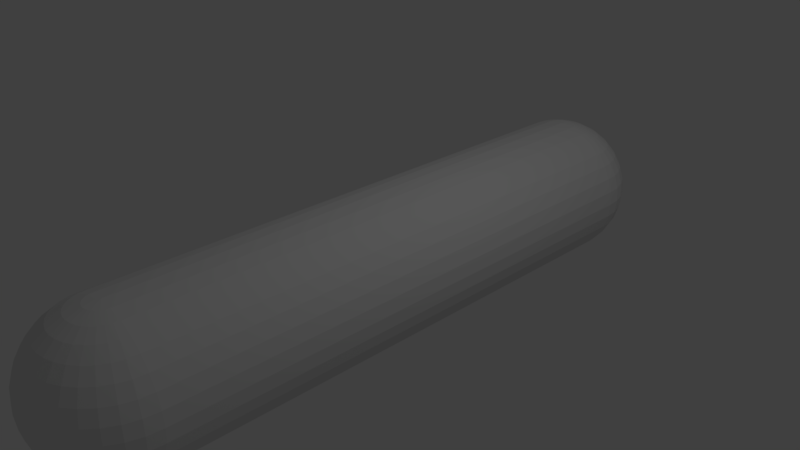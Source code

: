 # Source: Laser.blend  (saved by Blender 2.79.0; exported with 4.5.12 LTS)
import bpy
from mathutils import Matrix  # noqa: F401  (used for matrix-valued properties, if any)

bpy.ops.wm.read_factory_settings(use_empty=True)
scene = bpy.context.scene
scene.name = 'Scene'

# ---- collections
col_collection_1 = bpy.data.collections.new('Collection 1'); scene.collection.children.link(col_collection_1)

# ---- world
world_world = bpy.data.worlds.new('World'); scene.world = world_world
world_world.color = (0.05088, 0.05088, 0.05088)
world_world.use_sun_shadow = False
world_world.sun_shadow_jitter_overblur = 0.0
world_world.cycles.sampling_method = 'MANUAL'

# ---- cameras
cam_camera = bpy.data.cameras.new('Camera')
cam_camera.clip_end = 100.0
cam_camera.lens = 35.0
cam_camera.sensor_width = 32.0
cam_camera.sensor_height = 18.0
cam_camera.ortho_scale = 7.314
cam_camera.dof.focus_distance = 0.0
cam_camera.dof.aperture_fstop = 128.0

# ---- lights
light_lamp = bpy.data.lights.new('Lamp', 'POINT')
light_lamp.transmission_factor = 0.0
light_lamp.cutoff_distance = 30.0
light_lamp.energy = 100.0
light_lamp.shadow_buffer_clip_start = 1.001
light_lamp.shadow_soft_size = 0.1
light_lamp.shadow_maximum_resolution = 0.006
light_lamp.use_absolute_resolution = True

# ---- meshes
me_sphere = bpy.data.meshes.new('Sphere')
me_sphere.from_pydata([(0.149, -3.609, -1.103), (0.0743, 3.881, -1.084), (0.002512, 4.054, -1.027), (-0.06365, 4.214, -0.9344), (-0.1216, 4.354, -0.81), (-0.1692, 4.469, -0.6585), (-0.2046, 4.554, -0.4856), (-0.2264, 4.607, -0.298), (-0.2337, 4.625, -0.1029), (-0.2264, 4.607, 0.09215), (-0.2046, 4.554, 0.2797), (-0.1692, 4.469, 0.4526), (-0.1216, 4.354, 0.6042), (-0.06365, 4.214, 0.7285), (0.002512, 4.054, 0.8209), (0.0743, 3.881, 0.8778), (0.04057, 3.863, -1.084), (-0.06365, 4.019, -1.027), (-0.1597, 4.163, -0.9344), (-0.2439, 4.289, -0.81), (-0.313, 4.392, -0.6585), (-0.3643, 4.469, -0.4856), (-0.3959, 4.516, -0.298), (-0.4066, 4.532, -0.1029), (-0.3959, 4.516, 0.09215), (-0.3643, 4.469, 0.2797), (-0.313, 4.392, 0.4526), (-0.2439, 4.289, 0.6042), (-0.1597, 4.163, 0.7285), (-0.06365, 4.019, 0.8209), (0.04057, 3.863, 0.8778), (0.01101, 3.839, -1.084), (-0.1216, 3.971, -1.027), (-0.2439, 4.094, -0.9344), (-0.351, 4.201, -0.81), (-0.439, 4.289, -0.6585), (-0.5043, 4.354, -0.4856), (-0.5446, 4.394, -0.298), (-0.5581, 4.408, -0.1029), (-0.5446, 4.394, 0.09215), (-0.5043, 4.354, 0.2797), (-0.439, 4.289, 0.4526), (-0.351, 4.201, 0.6042), (-0.2439, 4.094, 0.7285), (-0.1216, 3.971, 0.8209), (0.01101, 3.839, 0.8778), (-0.01325, 3.809, -1.084), (-0.1692, 3.913, -1.027), (-0.313, 4.009, -0.9344), (-0.439, 4.094, -0.81), (-0.5424, 4.163, -0.6585), (-0.6192, 4.214, -0.4856), (-0.6665, 4.246, -0.298), (-0.6825, 4.256, -0.1029), (-0.6665, 4.246, 0.09215), (-0.6192, 4.214, 0.2797), (-0.5424, 4.163, 0.4526), (-0.439, 4.094, 0.6042), (-0.313, 4.009, 0.7285), (-0.1692, 3.913, 0.8209), (-0.01325, 3.809, 0.8778), (-0.03128, 3.775, -1.084), (-0.2046, 3.847, -1.027), (-0.3643, 3.913, -0.9344), (-0.5043, 3.971, -0.81), (-0.6192, 4.019, -0.6585), (-0.7046, 4.054, -0.4856), (-0.7572, 4.076, -0.298), (-0.7749, 4.083, -0.1029), (-0.7572, 4.076, 0.09215), (-0.7046, 4.054, 0.2797), (-0.6192, 4.019, 0.4526), (-0.5043, 3.971, 0.6042), (-0.3643, 3.913, 0.7285), (-0.2046, 3.847, 0.8209), (-0.03128, 3.775, 0.8778), (-0.04238, 3.739, -1.084), (-0.2264, 3.775, -1.027), (-0.3959, 3.809, -0.9344), (-0.5446, 3.839, -0.81), (-0.6665, 3.863, -0.6585), (-0.7572, 3.881, -0.4856), (-0.813, 3.892, -0.298), (-0.8318, 3.896, -0.1029), (-0.813, 3.892, 0.09215), (-0.7572, 3.881, 0.2797), (-0.6665, 3.863, 0.4526), (-0.5446, 3.839, 0.6042), (-0.3959, 3.809, 0.7285), (-0.2264, 3.775, 0.8209), (-0.04238, 3.739, 0.8778), (-0.04613, 3.701, -1.084), (-0.2337, 3.701, -1.027), (-0.4066, 3.701, -0.9344), (-0.5581, 3.701, -0.81), (-0.6825, 3.701, -0.6585), (-0.7749, 3.701, -0.4856), (-0.8318, 3.701, -0.298), (-0.851, 3.701, -0.1029), (-0.8318, 3.701, 0.09215), (-0.7749, 3.701, 0.2797), (-0.6825, 3.701, 0.4526), (-0.5581, 3.701, 0.6042), (-0.4066, 3.701, 0.7285), (-0.2337, 3.701, 0.8209), (-0.04613, 3.701, 0.8778), (0.3441, -3.609, 0.8778), (0.5316, -3.609, 0.8209), (0.7045, -3.609, 0.7285), (0.8561, -3.609, 0.6042), (0.9804, -3.609, 0.4526), (1.073, -3.609, 0.2797), (1.13, -3.609, 0.09215), (1.149, -3.609, -0.1029), (1.13, -3.609, -0.298), (1.073, -3.609, -0.4856), (0.9804, -3.609, -0.6585), (0.8561, -3.609, -0.81), (0.7045, -3.609, -0.9344), (0.5316, -3.609, -1.027), (0.3441, -3.609, -1.084), (0.3403, -3.647, 0.8778), (0.5243, -3.683, 0.8209), (0.6939, -3.717, 0.7285), (0.8425, -3.747, 0.6042), (0.9645, -3.771, 0.4526), (1.055, -3.789, 0.2797), (1.111, -3.8, 0.09215), (1.13, -3.804, -0.1029), (1.111, -3.8, -0.298), (1.055, -3.789, -0.4856), (0.9645, -3.771, -0.6585), (0.8425, -3.747, -0.81), (0.6939, -3.717, -0.9344), (0.5243, -3.683, -1.027), (0.3403, -3.647, -1.084), (0.3292, -3.683, 0.8778), (0.5025, -3.755, 0.8209), (0.6622, -3.821, 0.7285), (0.8022, -3.879, 0.6042), (0.9171, -3.927, 0.4526), (1.003, -3.962, 0.2797), (1.055, -3.984, 0.09215), (1.073, -3.991, -0.1029), (1.055, -3.984, -0.298), (1.003, -3.962, -0.4856), (0.9171, -3.927, -0.6585), (0.8022, -3.879, -0.81), (0.6622, -3.821, -0.9344), (0.5025, -3.755, -1.027), (0.3292, -3.683, -1.084), (0.3112, -3.717, 0.8778), (0.4672, -3.821, 0.8209), (0.6109, -3.917, 0.7285), (0.7369, -4.001, 0.6042), (0.8403, -4.071, 0.4526), (0.9171, -4.122, 0.2797), (0.9645, -4.154, 0.09215), (0.9804, -4.164, -0.1029), (0.9645, -4.154, -0.298), (0.9171, -4.122, -0.4856), (0.8403, -4.071, -0.6585), (0.7369, -4.001, -0.81), (0.6109, -3.917, -0.9344), (0.4672, -3.821, -1.027), (0.3112, -3.717, -1.084), (0.2869, -3.747, 0.8778), (0.4196, -3.879, 0.8209), (0.5418, -4.001, 0.7285), (0.649, -4.109, 0.6042), (0.7369, -4.197, 0.4526), (0.8022, -4.262, 0.2797), (0.8425, -4.302, 0.09215), (0.8561, -4.316, -0.1029), (0.8425, -4.302, -0.298), (0.8022, -4.262, -0.4856), (0.7369, -4.197, -0.6585), (0.649, -4.109, -0.81), (0.5418, -4.001, -0.9344), (0.4196, -3.879, -1.027), (0.2869, -3.747, -1.084), (0.2573, -3.771, 0.8778), (0.3616, -3.927, 0.8209), (0.4576, -4.071, 0.7285), (0.5418, -4.197, 0.6042), (0.6109, -4.3, 0.4526), (0.6622, -4.377, 0.2797), (0.6939, -4.424, 0.09215), (0.7045, -4.44, -0.1029), (0.6939, -4.424, -0.298), (0.6622, -4.377, -0.4856), (0.6109, -4.3, -0.6585), (0.5418, -4.197, -0.81), (0.4576, -4.071, -0.9344), (0.3616, -3.927, -1.027), (0.2573, -3.771, -1.084), (0.2236, -3.789, 0.8778), (0.2954, -3.962, 0.8209), (0.3616, -4.122, 0.7285), (0.4196, -4.262, 0.6042), (0.4672, -4.377, 0.4526), (0.5025, -4.462, 0.2797), (0.5243, -4.515, 0.09215), (0.5316, -4.532, -0.1029), (0.5243, -4.515, -0.298), (0.5025, -4.462, -0.4856), (0.4672, -4.377, -0.6585), (0.4196, -4.262, -0.81), (0.3616, -4.122, -0.9344), (0.2954, -3.962, -1.027), (0.2236, -3.789, -1.084), (0.187, -3.8, 0.8778), (0.2236, -3.984, 0.8209), (0.2573, -4.154, 0.7285), (0.2869, -4.302, 0.6042), (0.3112, -4.424, 0.4526), (0.3292, -4.515, 0.2797), (0.3403, -4.571, 0.09215), (0.3441, -4.589, -0.1029), (0.3403, -4.571, -0.298), (0.3292, -4.515, -0.4856), (0.3112, -4.424, -0.6585), (0.2869, -4.302, -0.81), (0.2573, -4.154, -0.9344), (0.2236, -3.984, -1.027), (0.187, -3.8, -1.084), (0.149, -3.804, 0.8778), (0.149, -3.991, 0.8209), (0.149, -4.164, 0.7285), (0.149, -4.316, 0.6042), (0.149, -4.44, 0.4526), (0.149, -4.532, 0.2797), (0.149, -4.589, 0.09215), (0.149, -4.609, -0.1029), (0.149, -4.589, -0.298), (0.149, -4.532, -0.4856), (0.149, -4.44, -0.6585), (0.149, -4.316, -0.81), (0.149, -4.164, -0.9344), (0.149, -3.991, -1.027), (0.149, -3.804, -1.084), (0.1109, -3.8, 0.8778), (0.0743, -3.984, 0.8209), (0.04057, -4.154, 0.7285), (0.01101, -4.302, 0.6042), (-0.01325, -4.424, 0.4526), (-0.03128, -4.515, 0.2797), (-0.04238, -4.571, 0.09215), (-0.04613, -4.589, -0.1029), (-0.04238, -4.571, -0.298), (-0.03128, -4.515, -0.4856), (-0.01325, -4.424, -0.6585), (0.01101, -4.302, -0.81), (0.04057, -4.154, -0.9344), (0.0743, -3.984, -1.027), (0.1109, -3.8, -1.084), (0.149, -3.609, 0.8971), (0.0743, -3.789, 0.8778), (0.002515, -3.962, 0.8209), (-0.06365, -4.122, 0.7285), (-0.1216, -4.262, 0.6042), (-0.1692, -4.377, 0.4526), (-0.2046, -4.462, 0.2797), (-0.2264, -4.515, 0.09215), (-0.2337, -4.532, -0.1029), (-0.2264, -4.515, -0.298), (-0.2046, -4.462, -0.4856), (-0.1692, -4.377, -0.6585), (-0.1216, -4.262, -0.81), (-0.06365, -4.122, -0.9344), (0.002515, -3.962, -1.027), (0.0743, -3.789, -1.084), (0.04057, -3.771, 0.8778), (-0.06365, -3.927, 0.8209), (-0.1597, -4.071, 0.7285), (-0.2439, -4.197, 0.6042), (-0.313, -4.3, 0.4526), (-0.3643, -4.377, 0.2797), (-0.3959, -4.424, 0.09215), (-0.4066, -4.44, -0.1029), (-0.3959, -4.424, -0.298), (-0.3643, -4.377, -0.4856), (-0.313, -4.3, -0.6585), (-0.2439, -4.197, -0.81), (-0.1597, -4.071, -0.9344), (-0.06365, -3.927, -1.027), (0.04057, -3.771, -1.084), (0.01101, -3.747, 0.8778), (-0.1216, -3.879, 0.8209), (-0.2439, -4.001, 0.7285), (-0.351, -4.109, 0.6042), (-0.439, -4.197, 0.4526), (-0.5043, -4.262, 0.2797), (-0.5446, -4.302, 0.09215), (-0.5581, -4.316, -0.1029), (-0.5446, -4.302, -0.298), (-0.5043, -4.262, -0.4856), (-0.439, -4.197, -0.6585), (-0.351, -4.109, -0.81), (-0.2439, -4.001, -0.9344), (-0.1216, -3.879, -1.027), (0.01101, -3.747, -1.084), (-0.01325, -3.717, 0.8778), (-0.1692, -3.821, 0.8209), (-0.313, -3.917, 0.7285), (-0.439, -4.001, 0.6042), (-0.5424, -4.071, 0.4526), (-0.6192, -4.122, 0.2797), (-0.6665, -4.154, 0.09215), (-0.6825, -4.164, -0.1029), (-0.6665, -4.154, -0.298), (-0.6192, -4.122, -0.4856), (-0.5424, -4.071, -0.6585), (-0.439, -4.001, -0.81), (-0.313, -3.917, -0.9344), (-0.1692, -3.821, -1.027), (-0.01325, -3.717, -1.084), (-0.03128, -3.683, 0.8778), (-0.2046, -3.755, 0.8209), (-0.3643, -3.821, 0.7285), (-0.5043, -3.879, 0.6042), (-0.6192, -3.927, 0.4526), (-0.7046, -3.962, 0.2797), (-0.7572, -3.984, 0.09215), (-0.7749, -3.991, -0.1029), (-0.7572, -3.984, -0.298), (-0.7046, -3.962, -0.4856), (-0.6192, -3.927, -0.6585), (-0.5043, -3.879, -0.81), (-0.3643, -3.821, -0.9344), (-0.2046, -3.755, -1.027), (-0.03128, -3.683, -1.084), (-0.04238, -3.647, 0.8778), (-0.2264, -3.683, 0.8209), (-0.3959, -3.717, 0.7285), (-0.5446, -3.747, 0.6042), (-0.6665, -3.771, 0.4526), (-0.7572, -3.789, 0.2797), (-0.813, -3.8, 0.09215), (-0.8318, -3.804, -0.1029), (-0.813, -3.8, -0.298), (-0.7572, -3.789, -0.4856), (-0.6665, -3.771, -0.6585), (-0.5446, -3.747, -0.81), (-0.3959, -3.717, -0.9344), (-0.2264, -3.683, -1.027), (-0.04238, -3.647, -1.084), (-0.04613, -3.609, 0.8778), (-0.2337, -3.609, 0.8209), (-0.4066, -3.609, 0.7285), (-0.5581, -3.609, 0.6042), (-0.6825, -3.609, 0.4526), (-0.7749, -3.609, 0.2797), (-0.8318, -3.609, 0.09215), (-0.851, -3.609, -0.1029), (-0.8318, -3.609, -0.298), (-0.7749, -3.609, -0.4856), (-0.6825, -3.609, -0.6585), (-0.5581, -3.609, -0.81), (-0.4066, -3.609, -0.9344), (-0.2337, -3.609, -1.027), (-0.04613, -3.609, -1.084), (0.344, 3.701, -1.084), (0.5316, 3.701, -1.027), (0.7045, 3.701, -0.9344), (0.8561, 3.701, -0.81), (0.9804, 3.701, -0.6585), (1.073, 3.701, -0.4856), (1.13, 3.701, -0.298), (1.149, 3.701, -0.1029), (1.13, 3.701, 0.09215), (1.073, 3.701, 0.2797), (0.9804, 3.701, 0.4526), (0.8561, 3.701, 0.6042), (0.7045, 3.701, 0.7285), (0.5316, 3.701, 0.8209), (0.344, 3.701, 0.8778), (0.3403, 3.739, -1.084), (0.5243, 3.775, -1.027), (0.6939, 3.809, -0.9344), (0.8425, 3.839, -0.81), (0.9645, 3.863, -0.6585), (1.055, 3.881, -0.4856), (1.111, 3.892, -0.298), (1.13, 3.896, -0.1029), (1.111, 3.892, 0.09215), (1.055, 3.881, 0.2797), (0.9645, 3.863, 0.4526), (0.8425, 3.839, 0.6042), (0.6939, 3.809, 0.7285), (0.5243, 3.775, 0.8209), (0.3403, 3.739, 0.8778), (0.3292, 3.775, -1.084), (0.5025, 3.847, -1.027), (0.6622, 3.913, -0.9344), (0.8022, 3.971, -0.81), (0.9171, 4.019, -0.6585), (1.003, 4.054, -0.4856), (1.055, 4.076, -0.298), (1.073, 4.083, -0.1029), (1.055, 4.076, 0.09215), (1.003, 4.054, 0.2797), (0.9171, 4.019, 0.4526), (0.8022, 3.971, 0.6042), (0.6622, 3.913, 0.7285), (0.5025, 3.847, 0.8209), (0.3292, 3.775, 0.8778), (0.3112, 3.809, -1.084), (0.4671, 3.913, -1.027), (0.6109, 4.009, -0.9344), (0.7369, 4.094, -0.81), (0.8403, 4.163, -0.6585), (0.9171, 4.214, -0.4856), (0.9645, 4.246, -0.298), (0.9804, 4.256, -0.1029), (0.9645, 4.246, 0.09215), (0.9171, 4.214, 0.2797), (0.8403, 4.163, 0.4526), (0.7369, 4.094, 0.6042), (0.6109, 4.009, 0.7285), (0.4671, 3.913, 0.8209), (0.3112, 3.809, 0.8778), (0.2869, 3.839, -1.084), (0.4196, 3.971, -1.027), (0.5418, 4.094, -0.9344), (0.649, 4.201, -0.81), (0.7369, 4.289, -0.6585), (0.8022, 4.354, -0.4856), (0.8425, 4.394, -0.298), (0.8561, 4.408, -0.1029), (0.8425, 4.394, 0.09215), (0.8022, 4.354, 0.2797), (0.7369, 4.289, 0.4526), (0.649, 4.201, 0.6042), (0.5418, 4.094, 0.7285), (0.4196, 3.971, 0.8209), (0.2869, 3.839, 0.8778), (0.2573, 3.863, -1.084), (0.3616, 4.019, -1.027), (0.4576, 4.163, -0.9344), (0.5418, 4.289, -0.81), (0.6109, 4.392, -0.6585), (0.6622, 4.469, -0.4856), (0.6939, 4.516, -0.298), (0.7045, 4.532, -0.1029), (0.6939, 4.516, 0.09215), (0.6622, 4.469, 0.2797), (0.6109, 4.392, 0.4526), (0.5418, 4.289, 0.6042), (0.4576, 4.163, 0.7285), (0.3616, 4.019, 0.8209), (0.2573, 3.863, 0.8778), (0.2236, 3.881, -1.084), (0.2954, 4.054, -1.027), (0.3616, 4.214, -0.9344), (0.4196, 4.354, -0.81), (0.4671, 4.469, -0.6585), (0.5025, 4.554, -0.4856), (0.5243, 4.607, -0.298), (0.5316, 4.625, -0.1029), (0.5243, 4.607, 0.09215), (0.5025, 4.554, 0.2797), (0.4671, 4.469, 0.4526), (0.4196, 4.354, 0.6042), (0.3616, 4.214, 0.7285), (0.2954, 4.054, 0.8209), (0.2236, 3.881, 0.8778), (0.187, 3.892, -1.084), (0.2236, 4.076, -1.027), (0.2573, 4.246, -0.9344), (0.2869, 4.394, -0.81), (0.3112, 4.516, -0.6585), (0.3292, 4.607, -0.4856), (0.3403, 4.663, -0.298), (0.344, 4.681, -0.1029), (0.3403, 4.663, 0.09215), (0.3292, 4.607, 0.2797), (0.3112, 4.516, 0.4526), (0.2869, 4.394, 0.6042), (0.2573, 4.246, 0.7285), (0.2236, 4.076, 0.8209), (0.187, 3.892, 0.8778), (0.3441, -3.609, 0.8778), (0.5316, -3.609, 0.8209), (0.7045, -3.609, 0.7285), (0.8561, -3.609, 0.6042), (0.9804, -3.609, 0.4526), (1.073, -3.609, 0.2797), (1.13, -3.609, 0.09215), (1.149, -3.609, -0.1029), (1.13, -3.609, -0.298), (1.073, -3.609, -0.4856), (0.9804, -3.609, -0.6585), (0.8561, -3.609, -0.81), (0.7045, -3.609, -0.9344), (0.5316, -3.609, -1.027), (0.3441, -3.609, -1.084), (-0.04613, -3.609, 0.8778), (-0.2337, -3.609, 0.8209), (-0.4066, -3.609, 0.7285), (-0.5581, -3.609, 0.6042), (-0.6825, -3.609, 0.4526), (-0.7749, -3.609, 0.2797), (-0.8318, -3.609, 0.09215), (-0.851, -3.609, -0.1029), (-0.8318, -3.609, -0.298), (-0.7749, -3.609, -0.4856), (-0.6825, -3.609, -0.6585), (-0.5581, -3.609, -0.81), (-0.4066, -3.609, -0.9344), (-0.2337, -3.609, -1.027), (-0.04613, -3.609, -1.084), (0.149, -3.609, 0.8971), (0.149, -3.609, -1.103), (0.1109, 3.892, 0.8778), (0.0743, 4.076, 0.8209), (0.04057, 4.246, 0.7285), (0.01101, 4.394, 0.6042), (-0.01325, 4.516, 0.4526), (-0.03128, 4.607, 0.2797), (-0.04238, 4.663, 0.09215), (-0.04613, 4.681, -0.1029), (-0.04238, 4.663, -0.298), (-0.03128, 4.607, -0.4856), (-0.01325, 4.516, -0.6585), (0.01101, 4.394, -0.81), (0.04057, 4.246, -0.9344), (0.0743, 4.076, -1.027), (0.1109, 3.892, -1.084), (0.149, 3.896, 0.8778), (0.149, 4.083, 0.8209), (0.149, 4.256, 0.7285), (0.149, 4.408, 0.6042), (0.149, 4.532, 0.4526), (0.149, 4.625, 0.2797), (0.149, 4.681, 0.09215), (0.149, 4.701, -0.1029), (0.149, 4.681, -0.298), (0.149, 4.625, -0.4856), (0.149, 4.532, -0.6585), (0.149, 4.408, -0.81), (0.149, 4.256, -0.9344), (0.149, 4.083, -1.027), (0.149, 3.896, -1.084), (0.149, 3.701, 0.8971), (0.149, 3.701, -1.103)], [], [(22, 23, 8, 7), (545, 16, 1), (30, 544, 15), (23, 24, 9, 8), (16, 17, 2, 1), (24, 25, 10, 9), (17, 18, 3, 2), (25, 26, 11, 10), (18, 19, 4, 3), (26, 27, 12, 11), (19, 20, 5, 4), (27, 28, 13, 12), (20, 21, 6, 5), (28, 29, 14, 13), (21, 22, 7, 6), (29, 30, 15, 14), (41, 42, 27, 26), (34, 35, 20, 19), (42, 43, 28, 27), (35, 36, 21, 20), (43, 44, 29, 28), (36, 37, 22, 21), (44, 45, 30, 29), (37, 38, 23, 22), (545, 31, 16), (45, 544, 30), (38, 39, 24, 23), (31, 32, 17, 16), (39, 40, 25, 24), (32, 33, 18, 17), (40, 41, 26, 25), (33, 34, 19, 18), (60, 544, 45), (53, 54, 39, 38), (46, 47, 32, 31), (54, 55, 40, 39), (47, 48, 33, 32), (55, 56, 41, 40), (48, 49, 34, 33), (56, 57, 42, 41), (49, 50, 35, 34), (57, 58, 43, 42), (50, 51, 36, 35), (58, 59, 44, 43), (51, 52, 37, 36), (59, 60, 45, 44), (52, 53, 38, 37), (545, 46, 31), (72, 73, 58, 57), (65, 66, 51, 50), (73, 74, 59, 58), (66, 67, 52, 51), (74, 75, 60, 59), (67, 68, 53, 52), (545, 61, 46), (75, 544, 60), (68, 69, 54, 53), (61, 62, 47, 46), (69, 70, 55, 54), (62, 63, 48, 47), (70, 71, 56, 55), (63, 64, 49, 48), (71, 72, 57, 56), (64, 65, 50, 49), (76, 77, 62, 61), (84, 85, 70, 69), (77, 78, 63, 62), (85, 86, 71, 70), (78, 79, 64, 63), (86, 87, 72, 71), (79, 80, 65, 64), (87, 88, 73, 72), (80, 81, 66, 65), (88, 89, 74, 73), (81, 82, 67, 66), (89, 90, 75, 74), (82, 83, 68, 67), (545, 76, 61), (90, 544, 75), (83, 84, 69, 68), (95, 96, 81, 80), (103, 104, 89, 88), (96, 97, 82, 81), (104, 105, 90, 89), (97, 98, 83, 82), (545, 91, 76), (105, 544, 90), (98, 99, 84, 83), (91, 92, 77, 76), (99, 100, 85, 84), (92, 93, 78, 77), (100, 101, 86, 85), (93, 94, 79, 78), (101, 102, 87, 86), (94, 95, 80, 79), (102, 103, 88, 87), (390, 391, 376, 375), (383, 384, 369, 368), (545, 377, 362), (391, 544, 376), (384, 385, 370, 369), (377, 378, 363, 362), (385, 386, 371, 370), (378, 379, 364, 363), (386, 387, 372, 371), (379, 380, 365, 364), (387, 388, 373, 372), (380, 381, 366, 365), (388, 389, 374, 373), (381, 382, 367, 366), (389, 390, 375, 374), (382, 383, 368, 367), (394, 395, 380, 379), (402, 403, 388, 387), (395, 396, 381, 380), (403, 404, 389, 388), (396, 397, 382, 381), (404, 405, 390, 389), (397, 398, 383, 382), (405, 406, 391, 390), (398, 399, 384, 383), (545, 392, 377), (406, 544, 391), (399, 400, 385, 384), (392, 393, 378, 377), (400, 401, 386, 385), (393, 394, 379, 378), (401, 402, 387, 386), (119, 118, 133, 134), (112, 111, 126, 127), (120, 119, 134, 135), (113, 112, 127, 128), (106, 256, 121), (0, 120, 135), (114, 113, 128, 129), (107, 106, 121, 122), (115, 114, 129, 130), (108, 107, 122, 123), (116, 115, 130, 131), (109, 108, 123, 124), (117, 116, 131, 132), (110, 109, 124, 125), (118, 117, 132, 133), (111, 110, 125, 126), (131, 130, 145, 146), (124, 123, 138, 139), (132, 131, 146, 147), (125, 124, 139, 140), (133, 132, 147, 148), (126, 125, 140, 141), (134, 133, 148, 149), (127, 126, 141, 142), (135, 134, 149, 150), (128, 127, 142, 143), (121, 256, 136), (0, 135, 150), (129, 128, 143, 144), (122, 121, 136, 137), (130, 129, 144, 145), (123, 122, 137, 138), (150, 149, 164, 165), (143, 142, 157, 158), (136, 256, 151), (0, 150, 165), (144, 143, 158, 159), (137, 136, 151, 152), (145, 144, 159, 160), (138, 137, 152, 153), (146, 145, 160, 161), (139, 138, 153, 154), (147, 146, 161, 162), (140, 139, 154, 155), (148, 147, 162, 163), (141, 140, 155, 156), (149, 148, 163, 164), (142, 141, 156, 157), (154, 153, 168, 169), (162, 161, 176, 177), (155, 154, 169, 170), (163, 162, 177, 178), (156, 155, 170, 171), (164, 163, 178, 179), (157, 156, 171, 172), (165, 164, 179, 180), (158, 157, 172, 173), (151, 256, 166), (0, 165, 180), (159, 158, 173, 174), (152, 151, 166, 167), (160, 159, 174, 175), (153, 152, 167, 168), (161, 160, 175, 176), (173, 172, 187, 188), (166, 256, 181), (0, 180, 195), (174, 173, 188, 189), (167, 166, 181, 182), (175, 174, 189, 190), (168, 167, 182, 183), (176, 175, 190, 191), (169, 168, 183, 184), (177, 176, 191, 192), (170, 169, 184, 185), (178, 177, 192, 193), (171, 170, 185, 186), (179, 178, 193, 194), (172, 171, 186, 187), (180, 179, 194, 195), (192, 191, 206, 207), (185, 184, 199, 200), (193, 192, 207, 208), (186, 185, 200, 201), (194, 193, 208, 209), (187, 186, 201, 202), (195, 194, 209, 210), (188, 187, 202, 203), (181, 256, 196), (0, 195, 210), (189, 188, 203, 204), (182, 181, 196, 197), (190, 189, 204, 205), (183, 182, 197, 198), (191, 190, 205, 206), (184, 183, 198, 199), (196, 256, 211), (0, 210, 225), (204, 203, 218, 219), (197, 196, 211, 212), (205, 204, 219, 220), (198, 197, 212, 213), (206, 205, 220, 221), (199, 198, 213, 214), (207, 206, 221, 222), (200, 199, 214, 215), (208, 207, 222, 223), (201, 200, 215, 216), (209, 208, 223, 224), (202, 201, 216, 217), (210, 209, 224, 225), (203, 202, 217, 218), (215, 214, 229, 230), (223, 222, 237, 238), (216, 215, 230, 231), (224, 223, 238, 239), (217, 216, 231, 232), (225, 224, 239, 240), (218, 217, 232, 233), (211, 256, 226), (0, 225, 240), (219, 218, 233, 234), (212, 211, 226, 227), (220, 219, 234, 235), (213, 212, 227, 228), (221, 220, 235, 236), (214, 213, 228, 229), (222, 221, 236, 237), (234, 233, 248, 249), (227, 226, 241, 242), (235, 234, 249, 250), (228, 227, 242, 243), (236, 235, 250, 251), (229, 228, 243, 244), (237, 236, 251, 252), (230, 229, 244, 245), (238, 237, 252, 253), (231, 230, 245, 246), (239, 238, 253, 254), (232, 231, 246, 247), (240, 239, 254, 255), (233, 232, 247, 248), (226, 256, 241), (0, 240, 255), (253, 252, 268, 269), (246, 245, 261, 262), (254, 253, 269, 270), (247, 246, 262, 263), (255, 254, 270, 271), (248, 247, 263, 264), (241, 256, 257), (0, 255, 271), (249, 248, 264, 265), (242, 241, 257, 258), (250, 249, 265, 266), (243, 242, 258, 259), (251, 250, 266, 267), (244, 243, 259, 260), (252, 251, 267, 268), (245, 244, 260, 261), (266, 265, 280, 281), (259, 258, 273, 274), (267, 266, 281, 282), (260, 259, 274, 275), (268, 267, 282, 283), (261, 260, 275, 276), (269, 268, 283, 284), (262, 261, 276, 277), (270, 269, 284, 285), (263, 262, 277, 278), (271, 270, 285, 286), (264, 263, 278, 279), (257, 256, 272), (0, 271, 286), (265, 264, 279, 280), (258, 257, 272, 273), (285, 284, 299, 300), (278, 277, 292, 293), (286, 285, 300, 301), (279, 278, 293, 294), (272, 256, 287), (0, 286, 301), (280, 279, 294, 295), (273, 272, 287, 288), (281, 280, 295, 296), (274, 273, 288, 289), (282, 281, 296, 297), (275, 274, 289, 290), (283, 282, 297, 298), (276, 275, 290, 291), (284, 283, 298, 299), (277, 276, 291, 292), (289, 288, 303, 304), (297, 296, 311, 312), (290, 289, 304, 305), (298, 297, 312, 313), (291, 290, 305, 306), (299, 298, 313, 314), (292, 291, 306, 307), (300, 299, 314, 315), (293, 292, 307, 308), (301, 300, 315, 316), (294, 293, 308, 309), (287, 256, 302), (0, 301, 316), (295, 294, 309, 310), (288, 287, 302, 303), (296, 295, 310, 311), (308, 307, 322, 323), (316, 315, 330, 331), (309, 308, 323, 324), (302, 256, 317), (0, 316, 331), (310, 309, 324, 325), (303, 302, 317, 318), (311, 310, 325, 326), (304, 303, 318, 319), (312, 311, 326, 327), (305, 304, 319, 320), (313, 312, 327, 328), (306, 305, 320, 321), (314, 313, 328, 329), (307, 306, 321, 322), (315, 314, 329, 330), (327, 326, 341, 342), (320, 319, 334, 335), (328, 327, 342, 343), (321, 320, 335, 336), (329, 328, 343, 344), (322, 321, 336, 337), (330, 329, 344, 345), (323, 322, 337, 338), (331, 330, 345, 346), (324, 323, 338, 339), (317, 256, 332), (0, 331, 346), (325, 324, 339, 340), (318, 317, 332, 333), (326, 325, 340, 341), (319, 318, 333, 334), (346, 345, 360, 361), (339, 338, 353, 354), (332, 256, 347), (0, 346, 361), (340, 339, 354, 355), (333, 332, 347, 348), (341, 340, 355, 356), (334, 333, 348, 349), (342, 341, 356, 357), (335, 334, 349, 350), (343, 342, 357, 358), (336, 335, 350, 351), (344, 343, 358, 359), (337, 336, 351, 352), (345, 344, 359, 360), (338, 337, 352, 353), (413, 414, 399, 398), (545, 407, 392), (421, 544, 406), (414, 415, 400, 399), (407, 408, 393, 392), (415, 416, 401, 400), (408, 409, 394, 393), (416, 417, 402, 401), (409, 410, 395, 394), (417, 418, 403, 402), (410, 411, 396, 395), (418, 419, 404, 403), (411, 412, 397, 396), (419, 420, 405, 404), (412, 413, 398, 397), (420, 421, 406, 405), (432, 433, 418, 417), (425, 426, 411, 410), (433, 434, 419, 418), (426, 427, 412, 411), (434, 435, 420, 419), (427, 428, 413, 412), (435, 436, 421, 420), (428, 429, 414, 413), (545, 422, 407), (436, 544, 421), (429, 430, 415, 414), (422, 423, 408, 407), (430, 431, 416, 415), (423, 424, 409, 408), (431, 432, 417, 416), (424, 425, 410, 409), (545, 437, 422), (451, 544, 436), (444, 445, 430, 429), (437, 438, 423, 422), (445, 446, 431, 430), (438, 439, 424, 423), (446, 447, 432, 431), (439, 440, 425, 424), (447, 448, 433, 432), (440, 441, 426, 425), (448, 449, 434, 433), (441, 442, 427, 426), (449, 450, 435, 434), (442, 443, 428, 427), (450, 451, 436, 435), (443, 444, 429, 428), (455, 456, 441, 440), (463, 464, 449, 448), (456, 457, 442, 441), (464, 465, 450, 449), (457, 458, 443, 442), (465, 466, 451, 450), (458, 459, 444, 443), (545, 452, 437), (466, 544, 451), (459, 460, 445, 444), (452, 453, 438, 437), (460, 461, 446, 445), (453, 454, 439, 438), (461, 462, 447, 446), (454, 455, 440, 439), (462, 463, 448, 447), (474, 475, 460, 459), (467, 468, 453, 452), (475, 476, 461, 460), (468, 469, 454, 453), (476, 477, 462, 461), (469, 470, 455, 454), (477, 478, 463, 462), (470, 471, 456, 455), (478, 479, 464, 463), (471, 472, 457, 456), (479, 480, 465, 464), (472, 473, 458, 457), (480, 481, 466, 465), (473, 474, 459, 458), (545, 467, 452), (481, 544, 466), (537, 536, 474, 473), (545, 543, 467), (529, 544, 481), (536, 535, 475, 474), (543, 542, 468, 467), (535, 534, 476, 475), (542, 541, 469, 468), (534, 533, 477, 476), (541, 540, 470, 469), (533, 532, 478, 477), (540, 539, 471, 470), (532, 531, 479, 478), (539, 538, 472, 471), (531, 530, 480, 479), (538, 537, 473, 472), (530, 529, 481, 480), (110, 111, 487, 486), (356, 355, 505, 506), (109, 110, 486, 485), (355, 354, 504, 505), (354, 353, 503, 504), (108, 109, 485, 484), (353, 352, 502, 503), (107, 108, 484, 483), (106, 107, 483, 482), (352, 351, 501, 502), (119, 120, 496, 495), (351, 350, 500, 501), (118, 119, 495, 494), (0, 361, 511, 513), (350, 349, 499, 500), (117, 118, 494, 493), (347, 256, 512, 497), (349, 348, 498, 499), (116, 117, 493, 492), (348, 347, 497, 498), (361, 360, 510, 511), (115, 116, 492, 491), (360, 359, 509, 510), (114, 115, 491, 490), (120, 0, 513, 496), (113, 114, 490, 489), (359, 358, 508, 509), (256, 106, 482, 512), (112, 113, 489, 488), (358, 357, 507, 508), (111, 112, 488, 487), (357, 356, 506, 507), (499, 498, 104, 103), (485, 486, 372, 373), (498, 497, 105, 104), (484, 485, 373, 374), (511, 510, 92, 91), (483, 484, 374, 375), (510, 509, 93, 92), (513, 511, 91, 545), (482, 483, 375, 376), (509, 508, 94, 93), (497, 512, 544, 105), (495, 496, 362, 363), (508, 507, 95, 94), (496, 513, 545, 362), (494, 495, 363, 364), (507, 506, 96, 95), (512, 482, 376, 544), (493, 494, 364, 365), (506, 505, 97, 96), (492, 493, 365, 366), (505, 504, 98, 97), (491, 492, 366, 367), (504, 503, 99, 98), (490, 491, 367, 368), (503, 502, 100, 99), (489, 490, 368, 369), (502, 501, 101, 100), (488, 489, 369, 370), (501, 500, 102, 101), (487, 488, 370, 371), (500, 499, 103, 102), (486, 487, 371, 372), (10, 11, 518, 519), (2, 3, 526, 527), (9, 10, 519, 520), (1, 2, 527, 528), (8, 9, 520, 521), (15, 544, 514), (545, 1, 528), (7, 8, 521, 522), (14, 15, 514, 515), (6, 7, 522, 523), (13, 14, 515, 516), (5, 6, 523, 524), (12, 13, 516, 517), (4, 5, 524, 525), (11, 12, 517, 518), (3, 4, 525, 526), (523, 522, 537, 538), (516, 515, 530, 531), (524, 523, 538, 539), (517, 516, 531, 532), (525, 524, 539, 540), (518, 517, 532, 533), (526, 525, 540, 541), (519, 518, 533, 534), (527, 526, 541, 542), (520, 519, 534, 535), (528, 527, 542, 543), (521, 520, 535, 536), (514, 544, 529), (545, 528, 543), (522, 521, 536, 537), (515, 514, 529, 530)])
me_sphere.use_remesh_preserve_volume = False
me_sphere.use_remesh_preserve_attributes = False
me_sphere.use_mirror_vertex_groups = False
me_sphere.update()

# ---- objects
ob_sphere = bpy.data.objects.new('Sphere', me_sphere)
ob_lamp = bpy.data.objects.new('Lamp', light_lamp)
ob_camera = bpy.data.objects.new('Camera', cam_camera)

# ---- transforms, parenting, visibility, modifiers, constraints
ob_sphere.location = (0.0, 0.0, 0.0)
ob_sphere.lineart.crease_threshold = 0.0
ob_lamp.location = (4.076, 1.005, 5.904)
ob_lamp.rotation_euler = (0.6503, 0.05522, 1.866)
ob_lamp.lock_rotations_4d = False
ob_lamp.empty_display_type = 'ARROWS'
ob_lamp.color = (0.0, 0.0, 0.0, 0.0)
ob_lamp.lineart.crease_threshold = 0.0
ob_camera.location = (7.481, -6.508, 5.344)
ob_camera.rotation_euler = (1.109, 0.0, 0.8149)
ob_camera.lock_rotations_4d = False
ob_camera.empty_display_type = 'ARROWS'
ob_camera.color = (0.0, 0.0, 0.0, 0.0)
ob_camera.display_type = 'WIRE'
ob_camera.lineart.crease_threshold = 0.0

# ---- collection membership
col_collection_1.objects.link(ob_sphere)
col_collection_1.objects.link(ob_lamp)
col_collection_1.objects.link(ob_camera)

# ---- scene / render settings (as saved in the file)
scene.camera = ob_camera
scene.frame_start = 1; scene.frame_end = 250; scene.frame_set(1)
scene.render.engine = 'BLENDER_EEVEE_NEXT'
scene.render.resolution_percentage = 50
scene.render.dither_intensity = 0.0
scene.cycles.use_denoising = False
scene.cycles.samples = 128
scene.cycles.sampling_pattern = 'TABULATED_SOBOL'
scene.cycles.use_adaptive_sampling = False
scene.cycles.use_light_tree = False
scene.cycles.blur_glossy = 0.0
scene.cycles.sample_clamp_indirect = 0.0
scene.view_settings.view_transform = 'Standard'
bpy.context.view_layer.update()
